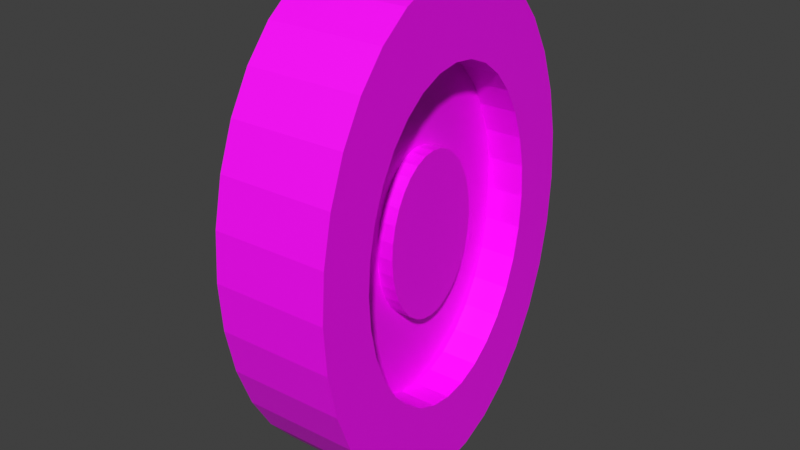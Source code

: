 # Source: llanta.blend  (saved by Blender 3.0.42; exported with 4.5.12 LTS)
import bpy
from mathutils import Matrix  # noqa: F401  (used for matrix-valued properties, if any)

bpy.ops.wm.read_factory_settings(use_empty=True)
scene = bpy.context.scene
scene.name = 'Scene'

# ---- collections
col_collection = bpy.data.collections.new('Collection'); scene.collection.children.link(col_collection)

# ---- images (referenced by path relative to the original .blend; pixels are not part of the script)
import os
ASSET_DIR = os.environ.get("B2B_ASSET_DIR", "")  # directory of the original .blend (textures are referenced by path, not embedded)
HERE = os.path.dirname(os.path.abspath(__file__))  # packed textures are extracted next to this script under _unpacked/

def load_image(name, relpath, width, height, colorspace="sRGB"):
    """Load a texture the original file referenced (path relative to the .blend, or extracted next to this script)."""
    p = next((c for c in (os.path.join(HERE, relpath), os.path.join(ASSET_DIR, relpath)) if relpath and os.path.exists(c)), "")
    if p:
        img = bpy.data.images.load(p, check_existing=True)
        img.name = name
    else:  # same state as the original file: an image datablock whose file is absent (Cycles renders it pink)
        img = bpy.data.images.new(name, width, height)
        img.source = "FILE"
        img.filepath = "//" + (relpath or name)
    img.colorspace_settings.name = colorspace
    return img
img_color_negro_png = load_image('Color_negro.png', 'Textures/Color_negro.png', 1024, 1024, 'sRGB')
img_rin_png = load_image('RIN.png', 'Textures/RIN.png', 1024, 1024, 'sRGB')

# ---- materials (node trees are filled in below, after node groups)
mat_rim = bpy.data.materials.new('Rim')
mat_rim.use_transparent_shadow = False
mat_rim.roughness = 0.5
mat_wheel = bpy.data.materials.new('Wheel')
mat_wheel.use_transparent_shadow = False
mat_wheel.roughness = 0.5

# ---- material node trees
mat_rim.use_nodes = True; mat_rim.node_tree.nodes.clear()
_N = mat_rim.node_tree.nodes; _L = mat_rim.node_tree.links
n0 = _N.new('ShaderNodeBsdfPrincipled'); n0.name = 'Principled BSDF'; n0.location = (10, 300)
n0.distribution = 'GGX'
n0.subsurface_method = 'RANDOM_WALK_SKIN'
n0.inputs[3].default_value = 1.45
n0.inputs[27].default_value = (0.0, 0.0, 0.0, 1.0)
n0.inputs[28].default_value = 1.0
n1 = _N.new('ShaderNodeOutputMaterial'); n1.name = 'Material Output'; n1.location = (300, 300)
n2 = _N.new('ShaderNodeTexImage'); n2.name = 'Imagen'; n2.location = (-280, 280)
n2.image = img_color_negro_png
_L.new(n0.outputs[0], n1.inputs[0])
_L.new(n2.outputs[0], n0.inputs[0])
n1.is_active_output = True
mat_wheel.use_nodes = True; mat_wheel.node_tree.nodes.clear()
_N = mat_wheel.node_tree.nodes; _L = mat_wheel.node_tree.links
n0 = _N.new('ShaderNodeBsdfPrincipled'); n0.name = 'Principled BSDF'; n0.location = (10, 300)
n0.distribution = 'GGX'
n0.subsurface_method = 'RANDOM_WALK_SKIN'
n0.inputs[3].default_value = 1.45
n0.inputs[27].default_value = (0.0, 0.0, 0.0, 1.0)
n0.inputs[28].default_value = 1.0
n1 = _N.new('ShaderNodeOutputMaterial'); n1.name = 'Material Output'; n1.location = (300, 300)
n2 = _N.new('ShaderNodeTexImage'); n2.name = 'Imagen'; n2.location = (-280, 280)
n2.image = img_rin_png
_L.new(n0.outputs[0], n1.inputs[0])
_L.new(n2.outputs[0], n0.inputs[0])
n1.is_active_output = True

# ---- world
world_world = bpy.data.worlds.new('World'); scene.world = world_world
world_world.use_nodes = True; world_world.node_tree.nodes.clear()
_N = world_world.node_tree.nodes; _L = world_world.node_tree.links
n0 = _N.new('ShaderNodeOutputWorld'); n0.name = 'World Output'; n0.location = (300, 300)
n1 = _N.new('ShaderNodeBackground'); n1.name = 'Background'; n1.location = (10, 300)
n1.inputs[0].default_value = (0.05088, 0.05088, 0.05088, 1.0)
_L.new(n1.outputs[0], n0.inputs[0])
n0.is_active_output = True
world_world.color = (0.05088, 0.05088, 0.05088)
world_world.use_sun_shadow = False
world_world.sun_shadow_jitter_overblur = 0.0

# ---- meshes
me_cylinder_010_cylinder_008 = bpy.data.meshes.new('Cylinder.010_Cylinder.008')
me_cylinder_010_cylinder_008.from_pydata([(0.1542, -0.1018, -0.6791), (-0.2348, -0.1018, -0.6728), (-0.2347, 0.06232, -0.6613), (0.1543, 0.06232, -0.6676), (-0.2343, 0.2202, -0.6273), (0.1547, 0.2202, -0.6335), (-0.2336, 0.3656, -0.572), (0.1554, 0.3656, -0.5783), (-0.2327, 0.4931, -0.4976), (0.1563, 0.4931, -0.5039), (-0.2316, 0.5978, -0.407), (0.1574, 0.5978, -0.4133), (-0.2304, 0.6755, -0.3036), (0.1586, 0.6755, -0.3099), (-0.229, 0.7234, -0.1914), (0.16, 0.7234, -0.1977), (-0.2276, 0.7396, -0.07476), (0.1614, 0.7396, -0.08104), (-0.2262, 0.7234, 0.04191), (0.1628, 0.7234, 0.03562), (-0.2249, 0.6755, 0.1541), (0.1642, 0.6755, 0.1478), (-0.2236, 0.5978, 0.2575), (0.1654, 0.5978, 0.2512), (-0.2225, 0.4931, 0.3481), (0.1665, 0.4931, 0.3418), (-0.2216, 0.3656, 0.4225), (0.1674, 0.3656, 0.4162), (-0.221, 0.2202, 0.4777), (0.1681, 0.2202, 0.4715), (-0.2205, 0.06232, 0.5118), (0.1685, 0.06232, 0.5055), (-0.2204, -0.1018, 0.5233), (0.1686, -0.1018, 0.517), (-0.2205, -0.266, 0.5118), (0.1685, -0.266, 0.5055), (-0.221, -0.4238, 0.4777), (0.1681, -0.4238, 0.4715), (-0.2216, -0.5693, 0.4225), (0.1674, -0.5693, 0.4162), (-0.2225, -0.6968, 0.3481), (0.1665, -0.6968, 0.3418), (-0.2236, -0.8014, 0.2575), (0.1654, -0.8014, 0.2512), (-0.2249, -0.8792, 0.1541), (0.1642, -0.8792, 0.1478), (-0.2262, -0.9271, 0.04191), (0.1628, -0.9271, 0.03563), (-0.2276, -0.9432, -0.07476), (0.1614, -0.9432, -0.08104), (-0.229, -0.9271, -0.1914), (0.16, -0.9271, -0.1977), (-0.2304, -0.8792, -0.3036), (0.1586, -0.8792, -0.3099), (-0.2316, -0.8014, -0.407), (0.1574, -0.8014, -0.4133), (-0.2327, -0.6968, -0.4976), (0.1563, -0.6968, -0.5039), (-0.2336, -0.5693, -0.572), (0.1554, -0.5693, -0.5783), (-0.2343, -0.4238, -0.6273), (0.1547, -0.4238, -0.6335), (-0.2286, 0.454, -0.1533), (-0.2276, 0.4649, -0.07476), (-0.2347, -0.266, -0.6613), (0.1543, -0.266, -0.6676), (-0.2228, -0.1018, 0.3281), (-0.2229, 0.008742, 0.3203), (-0.0956, 0.008742, 0.3183), (-0.09551, -0.1018, 0.326), (-0.2229, -0.2124, 0.3203), (-0.2286, -0.6577, -0.1533), (-0.2295, -0.6254, -0.2289), (-0.2317, 0.213, -0.4097), (-0.2311, 0.2989, -0.3596), (-0.2242, 0.2989, 0.2101), (-0.2236, 0.213, 0.2602), (-0.2249, -0.5731, 0.149), (-0.2258, -0.6254, 0.07939), (-0.2321, -0.3187, -0.4469), (-0.2324, -0.2124, -0.4698), (-0.2267, 0.454, 0.003826), (-0.2231, -0.3187, 0.2974), (-0.2303, -0.5731, -0.2985), (-0.2303, 0.3694, -0.2985), (-0.2231, 0.1151, 0.2974), (-0.2267, -0.6577, 0.003828), (-0.2325, -0.1018, -0.4776), (-0.2324, 0.008738, -0.4698), (-0.2258, 0.4218, 0.07939), (-0.2236, -0.4167, 0.2602), (-0.2311, -0.5026, -0.3596), (-0.2295, 0.4218, -0.2289), (-0.2276, -0.6686, -0.07476), (-0.2321, 0.1151, -0.4469), (-0.2249, 0.3694, 0.149), (-0.2242, -0.5026, 0.2101), (-0.2317, -0.4167, -0.4097), (-0.1049, 0.1151, -0.449), (-0.1044, 0.213, -0.4117), (-0.1044, -0.4167, -0.4117), (-0.1049, -0.3187, -0.449), (-0.0956, -0.2124, 0.3183), (-0.1038, 0.2989, -0.3616), (-0.1051, -0.2124, -0.4719), (-0.09588, -0.3187, 0.2953), (-0.1031, 0.3694, -0.3006), (-0.1052, -0.1018, -0.4796), (-0.09633, -0.4167, 0.2581), (-0.1022, 0.4218, -0.231), (-0.09693, -0.5026, 0.208), (-0.1013, 0.454, -0.1554), (-0.09767, -0.5731, 0.147), (-0.1004, 0.4649, -0.07681), (-0.09851, -0.6254, 0.07734), (-0.09942, 0.454, 0.001771), (-0.09942, -0.6577, 0.001773), (-0.09851, 0.4218, 0.07734), (-0.1004, -0.6686, -0.07681), (-0.09767, 0.3694, 0.147), (-0.1013, -0.6577, -0.1554), (-0.09693, 0.2989, 0.208), (-0.1022, -0.6254, -0.231), (-0.09633, 0.213, 0.2581), (-0.1031, -0.5731, -0.3006), (-0.09588, 0.1151, 0.2953), (-0.1051, 0.008738, -0.4719), (-0.1038, -0.5026, -0.3616)], [], [(0, 1, 2, 3), (3, 2, 4, 5), (5, 4, 6, 7), (7, 6, 8, 9), (9, 8, 10, 11), (11, 10, 12, 13), (13, 12, 14, 15), (15, 14, 16, 17), (17, 16, 18, 19), (19, 18, 20, 21), (21, 20, 22, 23), (23, 22, 24, 25), (25, 24, 26, 27), (27, 26, 28, 29), (29, 28, 30, 31), (31, 30, 32, 33), (33, 32, 34, 35), (35, 34, 36, 37), (37, 36, 38, 39), (39, 38, 40, 41), (41, 40, 42, 43), (43, 42, 44, 45), (45, 44, 46, 47), (47, 46, 48, 49), (49, 48, 50, 51), (51, 50, 52, 53), (53, 52, 54, 55), (55, 54, 56, 57), (57, 56, 58, 59), (59, 58, 60, 61), (16, 14, 62, 63), (61, 60, 64, 65), (65, 64, 1, 0), (66, 67, 68, 69), (34, 32, 66, 70), (52, 50, 71, 72), (8, 6, 73, 74), (26, 24, 75, 76), (44, 42, 77, 78), (64, 60, 79, 80), (18, 16, 63, 81), (36, 34, 70, 82), (54, 52, 72, 83), (10, 8, 74, 84), (28, 26, 76, 85), (46, 44, 78, 86), (2, 1, 87, 88), (1, 64, 80, 87), (20, 18, 81, 89), (38, 36, 82, 90), (56, 54, 83, 91), (12, 10, 84, 92), (30, 28, 85, 67), (48, 46, 86, 93), (4, 2, 88, 94), (22, 20, 89, 95), (40, 38, 90, 96), (58, 56, 91, 97), (14, 12, 92, 62), (32, 30, 67, 66), (50, 48, 93, 71), (6, 4, 94, 73), (24, 22, 95, 75), (42, 40, 96, 77), (60, 58, 97, 79), (73, 94, 98, 99), (79, 97, 100, 101), (70, 66, 69, 102), (74, 73, 99, 103), (80, 79, 101, 104), (82, 70, 102, 105), (84, 74, 103, 106), (87, 80, 104, 107), (90, 82, 105, 108), (92, 84, 106, 109), (96, 90, 108, 110), (62, 92, 109, 111), (77, 96, 110, 112), (63, 62, 111, 113), (78, 77, 112, 114), (81, 63, 113, 115), (86, 78, 114, 116), (89, 81, 115, 117), (93, 86, 116, 118), (95, 89, 117, 119), (71, 93, 118, 120), (75, 95, 119, 121), (72, 71, 120, 122), (76, 75, 121, 123), (83, 72, 122, 124), (85, 76, 123, 125), (88, 87, 107, 126), (91, 83, 124, 127), (67, 85, 125, 68), (94, 88, 126, 98), (97, 91, 127, 100), (0, 3, 5, 7, 9, 11, 13, 15, 17, 19, 21, 23, 25, 27, 29, 31, 33, 35, 37, 39, 41, 43, 45, 47, 49, 51, 53, 55, 57, 59, 61, 65)])
me_cylinder_010_cylinder_008.polygons.foreach_set('use_smooth', [True] * 97)
_k = set([(0, 1), (0, 3), (0, 65), (1, 2), (1, 64), (2, 3), (2, 4), (3, 5), (4, 5), (4, 6), (5, 7), (6, 7), (6, 8), (7, 9), (8, 9), (8, 10), (9, 11), (10, 11), (10, 12), (11, 13), (12, 13), (12, 14), (13, 15), (14, 15), (14, 16), (15, 17), (16, 17), (16, 18), (17, 19), (18, 19), (18, 20), (19, 21), (20, 21), (20, 22), (21, 23), (22, 23), (22, 24), (23, 25), (24, 25), (24, 26), (25, 27), (26, 27), (26, 28), (27, 29), (28, 29), (28, 30), (29, 31), (30, 31), (30, 32), (31, 33), (32, 33), (32, 34), (33, 35), (34, 35), (34, 36), (35, 37), (36, 37), (36, 38), (37, 39), (38, 39), (38, 40), (39, 41), (40, 41), (40, 42), (41, 43), (42, 43), (42, 44), (43, 45), (44, 45), (44, 46), (45, 47), (46, 47), (46, 48), (47, 49), (48, 49), (48, 50), (49, 51), (50, 51), (50, 52), (51, 53), (52, 53), (52, 54), (53, 55), (54, 55), (54, 56), (55, 57), (56, 57), (56, 58), (57, 59), (58, 59), (58, 60), (59, 61), (60, 61), (60, 64), (61, 65), (62, 63), (62, 92), (62, 111), (63, 81), (63, 113), (64, 65), (66, 67), (66, 69), (66, 70), (67, 68), (67, 85), (68, 69), (68, 125), (69, 102), (70, 82), (70, 102), (71, 72), (71, 93), (71, 120), (72, 83), (72, 122), (73, 74), (73, 94), (73, 99), (74, 84), (74, 103), (75, 76), (75, 95), (75, 121), (76, 85), (76, 123), (77, 78), (77, 96), (77, 112), (78, 86), (78, 114), (79, 80), (79, 97), (79, 101), (80, 87), (80, 104), (81, 89), (81, 115), (82, 90), (82, 105), (83, 91), (83, 124), (84, 92), (84, 106), (85, 125), (86, 93), (86, 116), (87, 88), (87, 107), (88, 94), (88, 126), (89, 95), (89, 117), (90, 96), (90, 108), (91, 97), (91, 127), (92, 109), (93, 118), (94, 98), (95, 119), (96, 110), (97, 100), (98, 99), (98, 126), (99, 103), (100, 101), (100, 127), (101, 104), (102, 105), (103, 106), (104, 107), (105, 108), (106, 109), (107, 126), (108, 110), (109, 111), (110, 112), (111, 113), (112, 114), (113, 115), (114, 116), (115, 117), (116, 118), (117, 119), (118, 120), (119, 121), (120, 122), (121, 123), (122, 124), (123, 125), (124, 127)])
me_cylinder_010_cylinder_008.attributes.new('sharp_edge', 'BOOLEAN', 'EDGE').data.foreach_set('value', [ (min(e.vertices), max(e.vertices)) in _k for e in me_cylinder_010_cylinder_008.edges])
_uv = me_cylinder_010_cylinder_008.uv_layers.new(name='UVMap')
_uv.uv.foreach_set('vector', [0.6881, 0.2346, 0.8774, 0.5282, 0.8521, 0.5282, 0.6628, 0.2346, 0.6628, 0.2346, 0.8521, 0.5282, 0.8465, 0.5739, 0.6375, 0.2346, 0.6375, 0.2346, 0.8465, 0.5739, 0.8212, 0.5739, 0.6122, 0.2346, 0.6122, 0.2346, 0.8212, 0.5739, 0.7959, 0.5739, 0.5869, 0.2346, 0.5869, 0.2346, 0.7959, 0.5739, 0.7706, 0.5739, 0.7863, 0.3442, 0.7863, 0.3442, 0.7706, 0.5739, 0.765, 0.6927, 0.761, 0.3442, 0.761, 0.3442, 0.765, 0.6927, 0.7396, 0.6927, 0.7357, 0.3442, 0.7357, 0.3442, 0.7396, 0.6927, 0.7143, 0.6927, 0.7104, 0.3442, 0.7104, 0.3442, 0.7143, 0.6927, 0.7087, 0.7476, 0.6851, 0.3442, 0.6851, 0.3442, 0.7087, 0.7476, 0.6834, 0.7476, 0.6992, 0.6458, 0.6992, 0.6458, 0.6834, 0.7476, 0.6581, 0.7476, 0.6739, 0.6458, 0.6739, 0.6458, 0.6581, 0.7476, 0.6328, 0.7476, 0.6486, 0.6458, 0.6486, 0.6458, 0.6328, 0.7476, 0.6075, 0.7476, 0.6233, 0.6458, 0.6233, 0.6458, 0.6075, 0.7476, 0.5822, 0.7476, 0.5979, 0.6458, 0.5979, 0.6458, 0.5822, 0.7476, 0.5569, 0.7476, 0.5726, 0.6458, 0.5726, 0.6458, 0.5569, 0.7476, 0.5315, 0.7476, 0.5473, 0.6458, 0.5473, 0.6458, 0.5315, 0.7476, 0.5062, 0.7476, 0.522, 0.6458, 0.522, 0.6458, 0.5062, 0.7476, 0.4809, 0.7476, 0.4967, 0.6458, 0.4967, 0.6458, 0.4809, 0.7476, 0.4556, 0.7476, 0.4714, 0.6458, 0.4714, 0.6458, 0.4556, 0.7476, 0.4303, 0.7476, 0.4461, 0.6458, 0.4461, 0.6458, 0.4303, 0.7476, 0.405, 0.7476, 0.4208, 0.6458, 0.4208, 0.6458, 0.405, 0.7476, 0.3797, 0.7476, 0.3954, 0.6458, 0.3954, 0.6458, 0.3797, 0.7476, 0.3544, 0.7476, 0.3701, 0.6458, 0.3701, 0.6458, 0.3544, 0.7476, 0.329, 0.7476, 0.3448, 0.6458, 0.3448, 0.6458, 0.329, 0.7476, 0.3037, 0.7476, 0.3195, 0.6458, 0.3195, 0.6458, 0.3037, 0.7476, 0.2784, 0.7476, 0.2942, 0.6458, 0.2942, 0.6458, 0.2784, 0.7476, 0.2531, 0.7476, 0.2689, 0.6458, 0.2689, 0.6458, 0.2531, 0.7476, 0.2436, 0.6318, 0.2278, 0.3747, 0.2278, 0.3747, 0.2436, 0.6318, 0.2183, 0.6318, 0.2025, 0.3747, 0.2025, 0.3747, 0.2183, 0.6318, 0.1929, 0.6318, 0.1772, 0.3747, 0.7143, 0.6927, 0.7396, 0.6927, 0.7396, 0.6927, 0.7143, 0.6927, 0.1772, 0.3747, 0.1929, 0.6318, 0.1676, 0.6318, 0.1992, 0.3412, 0.1992, 0.3412, 0.1676, 0.6318, 0.1423, 0.6318, 0.1739, 0.3412, 0.5237, 0.7532, 0.5549, 0.7532, 0.5549, 0.7532, 0.5237, 0.7532, 0.5062, 0.7476, 0.5315, 0.7476, 0.5315, 0.7476, 0.5062, 0.7476, 0.2784, 0.7476, 0.3037, 0.7476, 0.3037, 0.7476, 0.2784, 0.7476, 0.7959, 0.5739, 0.8212, 0.5739, 0.8212, 0.5739, 0.7959, 0.5739, 0.6075, 0.7476, 0.6328, 0.7476, 0.6328, 0.7476, 0.6075, 0.7476, 0.3797, 0.7476, 0.405, 0.7476, 0.405, 0.7476, 0.3797, 0.7476, 0.1676, 0.6318, 0.1929, 0.6318, 0.1929, 0.6318, 0.1676, 0.6318, 0.7087, 0.7476, 0.7143, 0.6927, 0.7143, 0.6927, 0.7087, 0.7476, 0.4809, 0.7476, 0.5062, 0.7476, 0.5062, 0.7476, 0.4809, 0.7476, 0.2531, 0.7476, 0.2784, 0.7476, 0.2784, 0.7476, 0.2531, 0.7476, 0.7706, 0.5739, 0.7959, 0.5739, 0.7959, 0.5739, 0.7706, 0.5739, 0.5822, 0.7476, 0.6075, 0.7476, 0.6075, 0.7476, 0.5822, 0.7476, 0.3544, 0.7476, 0.3797, 0.7476, 0.3797, 0.7476, 0.3544, 0.7476, 0.8521, 0.5282, 0.8774, 0.5282, 0.8774, 0.5282, 0.8521, 0.5282, 0.1423, 0.6318, 0.1676, 0.6318, 0.1676, 0.6318, 0.1423, 0.6318, 0.6834, 0.7476, 0.7087, 0.7476, 0.7087, 0.7476, 0.6834, 0.7476, 0.4556, 0.7476, 0.4809, 0.7476, 0.4809, 0.7476, 0.4556, 0.7476, 0.2436, 0.6318, 0.2531, 0.7476, 0.2531, 0.7476, 0.2436, 0.6318, 0.765, 0.6927, 0.7706, 0.5739, 0.7706, 0.5739, 0.765, 0.6927, 0.5569, 0.7476, 0.5822, 0.7476, 0.5822, 0.7476, 0.5569, 0.7476, 0.329, 0.7476, 0.3544, 0.7476, 0.3544, 0.7476, 0.329, 0.7476, 0.8465, 0.5739, 0.8521, 0.5282, 0.8521, 0.5282, 0.8465, 0.5739, 0.6581, 0.7476, 0.6834, 0.7476, 0.6834, 0.7476, 0.6581, 0.7476, 0.4303, 0.7476, 0.4556, 0.7476, 0.4556, 0.7476, 0.4303, 0.7476, 0.2183, 0.6318, 0.2436, 0.6318, 0.2436, 0.6318, 0.2183, 0.6318, 0.7396, 0.6927, 0.765, 0.6927, 0.765, 0.6927, 0.7396, 0.6927, 0.5315, 0.7476, 0.5569, 0.7476, 0.5569, 0.7476, 0.5315, 0.7476, 0.3037, 0.7476, 0.329, 0.7476, 0.329, 0.7476, 0.3037, 0.7476, 0.8212, 0.5739, 0.8465, 0.5739, 0.8465, 0.5739, 0.8212, 0.5739, 0.6328, 0.7476, 0.6581, 0.7476, 0.6581, 0.7476, 0.6328, 0.7476, 0.405, 0.7476, 0.4303, 0.7476, 0.4303, 0.7476, 0.405, 0.7476, 0.1929, 0.6318, 0.2183, 0.6318, 0.2183, 0.6318, 0.1929, 0.6318, 0.9299, 0.7532, 0.9612, 0.7532, 0.9612, 0.7532, 0.9299, 0.7532, 0.08616, 0.7532, 0.1174, 0.7532, 0.1174, 0.7532, 0.08616, 0.7532, 0.4924, 0.7532, 0.5237, 0.7532, 0.5237, 0.7532, 0.4924, 0.7532, 0.8987, 0.7532, 0.9299, 0.7532, 0.9299, 0.7532, 0.8987, 0.7532, 0.05491, 0.7532, 0.08616, 0.7532, 0.08616, 0.7532, 0.05491, 0.7532, 0.4612, 0.7532, 0.4924, 0.7532, 0.4924, 0.7532, 0.4612, 0.7532, 0.8674, 0.7532, 0.8987, 0.7532, 0.8987, 0.7532, 0.8674, 0.7532, 0.02366, 0.7532, 0.05491, 0.7532, 0.05491, 0.7532, 0.02366, 0.7532, 0.4299, 0.7532, 0.4612, 0.7532, 0.4612, 0.7532, 0.4299, 0.7532, 0.8362, 0.7532, 0.8674, 0.7532, 0.8674, 0.7532, 0.8362, 0.7532, 0.3987, 0.7532, 0.4299, 0.7532, 0.4299, 0.7532, 0.3987, 0.7532, 0.8049, 0.7532, 0.8362, 0.7532, 0.8362, 0.7532, 0.8049, 0.7532, 0.3674, 0.7532, 0.3987, 0.7532, 0.3987, 0.7532, 0.3674, 0.7532, 0.7737, 0.7532, 0.8049, 0.7532, 0.8049, 0.7532, 0.7737, 0.7532, 0.3362, 0.7532, 0.3674, 0.7532, 0.3674, 0.7532, 0.3362, 0.7532, 0.7424, 0.7532, 0.7737, 0.7532, 0.7737, 0.7532, 0.7424, 0.7532, 0.3049, 0.7532, 0.3362, 0.7532, 0.3362, 0.7532, 0.3049, 0.7532, 0.7112, 0.7532, 0.7424, 0.7532, 0.7424, 0.7532, 0.7112, 0.7532, 0.2737, 0.7532, 0.3049, 0.7532, 0.3049, 0.7532, 0.2737, 0.7532, 0.6799, 0.7532, 0.7112, 0.7532, 0.7112, 0.7532, 0.6799, 0.7532, 0.2424, 0.7532, 0.2737, 0.7532, 0.2737, 0.7532, 0.2424, 0.7532, 0.6487, 0.7532, 0.6799, 0.7532, 0.6799, 0.7532, 0.6487, 0.7532, 0.2112, 0.7532, 0.2424, 0.7532, 0.2424, 0.7532, 0.2112, 0.7532, 0.6174, 0.7532, 0.6487, 0.7532, 0.6487, 0.7532, 0.6174, 0.7532, 0.1799, 0.7532, 0.2112, 0.7532, 0.2112, 0.7532, 0.1799, 0.7532, 0.5862, 0.7532, 0.6174, 0.7532, 0.6174, 0.7532, 0.5862, 0.7532, 0.9924, 0.7532, 1.024, 0.7532, 1.024, 0.7532, 0.9924, 0.7532, 0.1487, 0.7532, 0.1799, 0.7532, 0.1799, 0.7532, 0.1487, 0.7532, 0.5549, 0.7532, 0.5862, 0.7532, 0.5862, 0.7532, 0.5549, 0.7532, 0.9612, 0.7532, 0.9924, 0.7532, 0.9924, 0.7532, 0.9612, 0.7532, 0.1174, 0.7532, 0.1487, 0.7532, 0.1487, 0.7532, 0.1174, 0.7532, 0.1739, 0.3412, 0.6628, 0.2346, 0.6375, 0.2346, 0.6122, 0.2346, 0.5869, 0.2346, 0.7863, 0.3442, 0.761, 0.3442, 0.7357, 0.3442, 0.7104, 0.3442, 0.6851, 0.3442, 0.6992, 0.6458, 0.6739, 0.6458, 0.6486, 0.6458, 0.6233, 0.6458, 0.5979, 0.6458, 0.5726, 0.6458, 0.5473, 0.6458, 0.522, 0.6458, 0.4967, 0.6458, 0.4714, 0.6458, 0.4461, 0.6458, 0.4208, 0.6458, 0.3954, 0.6458, 0.3701, 0.6458, 0.3448, 0.6458, 0.3195, 0.6458, 0.2942, 0.6458, 0.2689, 0.6458, 0.2278, 0.3747, 0.2025, 0.3747, 0.1772, 0.3747, 0.1992, 0.3412])
me_cylinder_010_cylinder_008.materials.append(mat_rim)
me_cylinder_010_cylinder_008.use_remesh_fix_poles = True
me_cylinder_010_cylinder_008.use_remesh_preserve_attributes = False
me_cylinder_010_cylinder_008.update()
me_cylinder_010_cylinder_008.normals_split_custom_set([tuple(v) for v in zip(*[iter([-0.01611, 0.06983, -0.9974, -0.01611, 0.06983, -0.9974, -0.01611, 0.06983, -0.9974, -0.01611, 0.06983, -0.9974, -0.01578, 0.2108, -0.9774, -0.01578, 0.2108, -0.9774, -0.01578, 0.2108, -0.9774, -0.01578, 0.2108, -0.9774, -0.0151, 0.3551, -0.9347, -0.0151, 0.3551, -0.9347, -0.0151, 0.3551, -0.9347, -0.0151, 0.3551, -0.9347, -0.01395, 0.5039, -0.8637, -0.01395, 0.5039, -0.8637, -0.01395, 0.5039, -0.8637, -0.01395, 0.5039, -0.8637, -0.01221, 0.6547, -0.7558, -0.01221, 0.6547, -0.7558, -0.01221, 0.6547, -0.7558, -0.01221, 0.6547, -0.7558, -0.009706, 0.7992, -0.6009, -0.009706, 0.7992, -0.6009, -0.009706, 0.7992, -0.6009, -0.009706, 0.7992, -0.6009, -0.006339, 0.9197, -0.3925, -0.006339, 0.9197, -0.3925, -0.006339, 0.9197, -0.3925, -0.006339, 0.9197, -0.3925, -0.002216, 0.9905, -0.1373, -0.002216, 0.9905, -0.1373, -0.002216, 0.9905, -0.1373, -0.002216, 0.9905, -0.1373, 0.002216, 0.9905, 0.1372, 0.002216, 0.9905, 0.1372, 0.002216, 0.9905, 0.1372, 0.002216, 0.9905, 0.1372, 0.006338, 0.9197, 0.3925, 0.006338, 0.9197, 0.3925, 0.006338, 0.9197, 0.3925, 0.006338, 0.9197, 0.3925, 0.009704, 0.7992, 0.6009, 0.009704, 0.7992, 0.6009, 0.009704, 0.7992, 0.6009, 0.009704, 0.7992, 0.6009, 0.0122, 0.6547, 0.7558, 0.0122, 0.6547, 0.7558, 0.0122, 0.6547, 0.7558, 0.0122, 0.6547, 0.7558, 0.01395, 0.5039, 0.8637, 0.01395, 0.5039, 0.8637, 0.01395, 0.5039, 0.8637, 0.01395, 0.5039, 0.8637, 0.0151, 0.3552, 0.9347, 0.0151, 0.3552, 0.9347, 0.0151, 0.3552, 0.9347, 0.0151, 0.3552, 0.9347, 0.01579, 0.2108, 0.9774, 0.01579, 0.2108, 0.9774, 0.01579, 0.2108, 0.9774, 0.01579, 0.2108, 0.9774, 0.01611, 0.06984, 0.9974, 0.01611, 0.06984, 0.9974, 0.01611, 0.06984, 0.9974, 0.01611, 0.06984, 0.9974, 0.01611, -0.06983, 0.9974, 0.01611, -0.06983, 0.9974, 0.01611, -0.06983, 0.9974, 0.01611, -0.06983, 0.9974, 0.01578, -0.2108, 0.9774, 0.01578, -0.2108, 0.9774, 0.01578, -0.2108, 0.9774, 0.01578, -0.2108, 0.9774, 0.01509, -0.3552, 0.9347, 0.01509, -0.3552, 0.9347, 0.01509, -0.3552, 0.9347, 0.01509, -0.3552, 0.9347, 0.01395, -0.5039, 0.8637, 0.01395, -0.5039, 0.8637, 0.01395, -0.5039, 0.8637, 0.01395, -0.5039, 0.8637, 0.01221, -0.6547, 0.7558, 0.01221, -0.6547, 0.7558, 0.01221, -0.6547, 0.7558, 0.01221, -0.6547, 0.7558, 0.009706, -0.7992, 0.6009, 0.009706, -0.7992, 0.6009, 0.009706, -0.7992, 0.6009, 0.009706, -0.7992, 0.6009, 0.006339, -0.9197, 0.3925, 0.006339, -0.9197, 0.3925, 0.006339, -0.9197, 0.3925, 0.006339, -0.9197, 0.3925, 0.002216, -0.9905, 0.1373, 0.002216, -0.9905, 0.1373, 0.002216, -0.9905, 0.1373, 0.002216, -0.9905, 0.1373, -0.002216, -0.9905, -0.1372, -0.002216, -0.9905, -0.1372, -0.002216, -0.9905, -0.1372, -0.002216, -0.9905, -0.1372, -0.006339, -0.9197, -0.3925, -0.006339, -0.9197, -0.3925, -0.006339, -0.9197, -0.3925, -0.006339, -0.9197, -0.3925, -0.009705, -0.7992, -0.6009, -0.009705, -0.7992, -0.6009, -0.009705, -0.7992, -0.6009, -0.009705, -0.7992, -0.6009, -0.0122, -0.6547, -0.7558, -0.0122, -0.6547, -0.7558, -0.0122, -0.6547, -0.7558, -0.0122, -0.6547, -0.7558, -0.01395, -0.5039, -0.8637, -0.01395, -0.5039, -0.8637, -0.01395, -0.5039, -0.8637, -0.01395, -0.5039, -0.8637, -0.01509, -0.3552, -0.9347, -0.01509, -0.3552, -0.9347, -0.01509, -0.3552, -0.9347, -0.01509, -0.3552, -0.9347, -0.9999, 7.294e-07, 0.01207, -0.9999, 8.781e-08, 0.01207, -0.9999, -1.382e-07, 0.01207, -0.9999, 7.294e-07, 0.01207, -0.01578, -0.2108, -0.9774, -0.01578, -0.2108, -0.9774, -0.01578, -0.2108, -0.9774, -0.01578, -0.2108, -0.9774, -0.01611, -0.06984, -0.9974, -0.01611, -0.06984, -0.9974, -0.01611, -0.06984, -0.9974, -0.01611, -0.06984, -0.9974, -0.01611, -0.06984, -0.9974, -0.01611, -0.06984, -0.9974, -0.01611, -0.06984, -0.9974, -0.01611, -0.06984, -0.9974, -0.9999, 5.784e-07, 0.01207, -0.9999, -1.818e-12, 0.01208, -0.9999, -1.906e-12, 0.01208, -0.9999, 3.522e-07, 0.01207, -0.9999, 5.939e-07, 0.01207, -0.9999, -1.194e-07, 0.01207, -0.9999, 1.008e-07, 0.01207, -0.9999, 3.295e-07, 0.01207, -0.9999, 2.718e-06, 0.01208, -0.9999, -2.275e-06, 0.01207, -0.9999, -2.473e-06, 0.01207, -0.9999, 1.127e-06, 0.01207, -0.9999, -8.832e-07, 0.01207, -0.9999, 2.484e-06, 0.01207, -0.9999, 2.286e-06, 0.01207, -0.9999, -2.274e-06, 0.01207, -0.9999, -9.401e-07, 0.01208, -0.9999, -7.202e-07, 0.01207, -0.9999, -1.355e-06, 0.01207, -0.9999, -5.488e-07, 0.01208, -0.9999, -1.794e-06, 0.01207, -0.9999, 2.622e-06, 0.01207, -0.9999, 2.49e-06, 0.01207, -0.9999, -2.515e-06, 0.01207, -0.9999, 9.918e-07, 0.01208, -0.9999, 7.294e-07, 0.01207, -0.9999, 7.294e-07, 0.01207, -0.9999, 1.148e-06, 0.01208, -0.9999, 3.781e-06, 0.01207, -0.9999, 5.784e-07, 0.01207, -0.9999, 3.522e-07, 0.01207, -0.9999, 3.26e-06, 0.01207, -0.9999, -2.434e-06, 0.01208, -0.9999, 5.939e-07, 0.01207, -0.9999, 3.295e-07, 0.01207, -0.9999, -3.438e-06, 0.01208, -0.9999, 2.517e-06, 0.01208, -0.9999, 2.718e-06, 0.01208, -0.9999, 1.127e-06, 0.01207, -0.9999, 3.528e-06, 0.01208, -0.9999, -3.741e-06, 0.01207, -0.9999, -8.832e-07, 0.01207, -0.9999, -2.274e-06, 0.01207, -0.9999, -3.23e-06, 0.01207, -0.9999, -9.918e-07, 0.01208, -0.9999, -9.401e-07, 0.01208, -0.9999, -5.488e-07, 0.01208, -0.9999, -1.148e-06, 0.01208, -0.9999, 1.77e-06, 0.01207, -0.9999, 9.773e-08, 0.01207, -0.9999, 9.767e-08, 0.01207, -0.9999, 2.524e-06, 0.01207, -0.9999, 9.773e-08, 0.01207, -0.9999, -1.794e-06, 0.01207, -0.9999, -2.515e-06, 0.01207, -0.9999, 9.767e-08, 0.01207, -0.9999, 9.981e-07, 0.01208, -0.9999, 9.918e-07, 0.01208, -0.9999, 1.148e-06, 0.01208, -0.9999, 6.28e-07, 0.01208, -0.9999, 9.946e-07, 0.01207, -0.9999, 3.781e-06, 0.01207, -0.9999, 3.26e-06, 0.01207, -0.9999, 2.371e-06, 0.01207, -0.9999, -2.681e-06, 0.01208, -0.9999, -2.434e-06, 0.01208, -0.9999, -3.438e-06, 0.01208, -0.9999, -1.127e-06, 0.01207, -0.9999, -6.053e-07, 0.01207, -0.9999, 2.517e-06, 0.01208, -0.9999, 3.528e-06, 0.01208, -0.9999, -3.197e-07, 0.01207, -0.9999, -5.784e-07, 0.01207, -0.9999, -3.741e-06, 0.01207, -0.9999, -3.23e-06, 0.01207, -0.9999, -3.522e-07, 0.01207, -0.9999, -7.294e-07, 0.01207, -0.9999, -9.918e-07, 0.01208, -0.9999, -1.148e-06, 0.01208, -0.9999, -7.294e-07, 0.01207, -0.9999, -2.649e-06, 0.01207, -0.9999, 1.77e-06, 0.01207, -0.9999, 2.524e-06, 0.01207, -0.9999, -2.564e-06, 0.01207, -0.9999, 8.729e-07, 0.01207, -0.9999, 9.981e-07, 0.01208, -0.9999, 6.28e-07, 0.01208, -0.9999, 1.515e-06, 0.01207, -0.9999, -2.324e-06, 0.01207, -0.9999, 9.946e-07, 0.01207, -0.9999, 2.371e-06, 0.01207, -0.9999, -2.133e-06, 0.01207, -0.9999, 2.274e-06, 0.01207, -0.9999, -2.681e-06, 0.01208, -0.9999, -1.127e-06, 0.01207, -0.9999, 2.507e-06, 0.01207, -0.9999, 8.781e-08, 0.01207, -0.9999, -6.053e-07, 0.01207, -0.9999, -3.197e-07, 0.01207, -0.9999, -1.382e-07, 0.01207, -0.9999, -1.818e-12, 0.01208, -0.9999, -5.784e-07, 0.01207, -0.9999, -3.522e-07, 0.01207, -0.9999, -1.906e-12, 0.01208, -0.9999, -1.194e-07, 0.01207, -0.9999, -7.294e-07, 0.01207, -0.9999, -7.294e-07, 0.01207, -0.9999, 1.008e-07, 0.01207, -0.9999, -2.275e-06, 0.01207, -0.9999, -2.649e-06, 0.01207, -0.9999, -2.564e-06, 0.01207, -0.9999, -2.473e-06, 0.01207, -0.9999, 2.484e-06, 0.01207, -0.9999, 8.729e-07, 0.01207, -0.9999, 1.515e-06, 0.01207, -0.9999, 2.286e-06, 0.01207, -0.9999, -7.202e-07, 0.01207, -0.9999, -2.324e-06, 0.01207, -0.9999, -2.133e-06, 0.01207, -0.9999, -1.355e-06, 0.01207, -0.9999, 2.622e-06, 0.01207, -0.9999, 2.274e-06, 0.01207, -0.9999, 2.507e-06, 0.01207, -0.9999, 2.49e-06, 0.01207, 0.01509, -0.3551, 0.9347, 0.01509, -0.3551, 0.9347, 0.01509, -0.3551, 0.9347, 0.01509, -0.3551, 0.9347, 0.01509, 0.3552, 0.9347, 0.01509, 0.3552, 0.9347, 0.01509, 0.3552, 0.9347, 0.01509, 0.3552, 0.9347, -0.01611, 0.06984, -0.9974, -0.01611, 0.06984, -0.9974, -0.01611, 0.06984, -0.9974, -0.01611, 0.06984, -0.9974, 0.01395, -0.5039, 0.8637, 0.01395, -0.5039, 0.8637, 0.01395, -0.5039, 0.8637, 0.01395, -0.5039, 0.8637, 0.01578, 0.2108, 0.9774, 0.01578, 0.2108, 0.9774, 0.01578, 0.2108, 0.9774, 0.01578, 0.2108, 0.9774, -0.01578, 0.2108, -0.9774, -0.01578, 0.2108, -0.9774, -0.01578, 0.2108, -0.9774, -0.01578, 0.2108, -0.9774, 0.01221, -0.6547, 0.7558, 0.01221, -0.6547, 0.7558, 0.01221, -0.6547, 0.7558, 0.01221, -0.6547, 0.7558, 0.01611, 0.06985, 0.9974, 0.01611, 0.06985, 0.9974, 0.01611, 0.06985, 0.9974, 0.01611, 0.06985, 0.9974, -0.01509, 0.3552, -0.9347, -0.01509, 0.3552, -0.9347, -0.01509, 0.3552, -0.9347, -0.01509, 0.3552, -0.9347, 0.009705, -0.7992, 0.601, 0.009705, -0.7992, 0.601, 0.009705, -0.7992, 0.601, 0.009705, -0.7992, 0.601, -0.01395, 0.5039, -0.8637, -0.01395, 0.5039, -0.8637, -0.01395, 0.5039, -0.8637, -0.01395, 0.5039, -0.8637, 0.00634, -0.9197, 0.3925, 0.00634, -0.9197, 0.3925, 0.00634, -0.9197, 0.3925, 0.00634, -0.9197, 0.3925, -0.01221, 0.6547, -0.7558, -0.01221, 0.6547, -0.7558, -0.01221, 0.6547, -0.7558, -0.01221, 0.6547, -0.7558, 0.002217, -0.9905, 0.1372, 0.002217, -0.9905, 0.1372, 0.002217, -0.9905, 0.1372, 0.002217, -0.9905, 0.1372, -0.009705, 0.7992, -0.6009, -0.009705, 0.7992, -0.6009, -0.009705, 0.7992, -0.6009, -0.009705, 0.7992, -0.6009, -0.002216, -0.9905, -0.1373, -0.002216, -0.9905, -0.1373, -0.002216, -0.9905, -0.1373, -0.002216, -0.9905, -0.1373, -0.006338, 0.9197, -0.3925, -0.006338, 0.9197, -0.3925, -0.006338, 0.9197, -0.3925, -0.006338, 0.9197, -0.3925, -0.006338, -0.9197, -0.3925, -0.006338, -0.9197, -0.3925, -0.006338, -0.9197, -0.3925, -0.006338, -0.9197, -0.3925, -0.002216, 0.9905, -0.1372, -0.002216, 0.9905, -0.1372, -0.002216, 0.9905, -0.1372, -0.002216, 0.9905, -0.1372, -0.009705, -0.7992, -0.6009, -0.009705, -0.7992, -0.6009, -0.009705, -0.7992, -0.6009, -0.009705, -0.7992, -0.6009, 0.002216, 0.9905, 0.1373, 0.002216, 0.9905, 0.1373, 0.002216, 0.9905, 0.1373, 0.002216, 0.9905, 0.1373, -0.01221, -0.6547, -0.7558, -0.01221, -0.6547, -0.7558, -0.01221, -0.6547, -0.7558, -0.01221, -0.6547, -0.7558, 0.006338, 0.9197, 0.3925, 0.006338, 0.9197, 0.3925, 0.006338, 0.9197, 0.3925, 0.006338, 0.9197, 0.3925, -0.01395, -0.5039, -0.8637, -0.01395, -0.5039, -0.8637, -0.01395, -0.5039, -0.8637, -0.01395, -0.5039, -0.8637, 0.009704, 0.7992, 0.6009, 0.009704, 0.7992, 0.6009, 0.009704, 0.7992, 0.6009, 0.009704, 0.7992, 0.6009, -0.0151, -0.3552, -0.9347, -0.0151, -0.3552, -0.9347, -0.0151, -0.3552, -0.9347, -0.0151, -0.3552, -0.9347, 0.01611, -0.06984, 0.9974, 0.01611, -0.06984, 0.9974, 0.01611, -0.06984, 0.9974, 0.01611, -0.06984, 0.9974, 0.01221, 0.6547, 0.7558, 0.01221, 0.6547, 0.7558, 0.01221, 0.6547, 0.7558, 0.01221, 0.6547, 0.7558, -0.01579, -0.2108, -0.9774, -0.01579, -0.2108, -0.9774, -0.01579, -0.2108, -0.9774, -0.01579, -0.2108, -0.9774, 0.01578, -0.2108, 0.9774, 0.01578, -0.2108, 0.9774, 0.01578, -0.2108, 0.9774, 0.01578, -0.2108, 0.9774, 0.01394, 0.5039, 0.8637, 0.01394, 0.5039, 0.8637, 0.01394, 0.5039, 0.8637, 0.01394, 0.5039, 0.8637, 0.9999, -2.135e-08, -0.01207, 0.9999, -2.135e-08, -0.01207, 0.9999, -2.135e-08, -0.01207, 0.9999, -2.135e-08, -0.01207, 0.9999, -2.135e-08, -0.01207, 0.9999, -2.135e-08, -0.01207, 0.9999, -2.135e-08, -0.01207, 0.9999, -2.135e-08, -0.01207, 0.9999, -2.135e-08, -0.01207, 0.9999, -2.135e-08, -0.01207, 0.9999, -2.135e-08, -0.01207, 0.9999, -2.135e-08, -0.01207, 0.9999, -2.135e-08, -0.01207, 0.9999, -2.135e-08, -0.01207, 0.9999, -2.135e-08, -0.01207, 0.9999, -2.135e-08, -0.01207, 0.9999, -2.135e-08, -0.01207, 0.9999, -2.135e-08, -0.01207, 0.9999, -2.135e-08, -0.01207, 0.9999, -2.135e-08, -0.01207, 0.9999, -2.135e-08, -0.01207, 0.9999, -2.135e-08, -0.01207, 0.9999, -2.135e-08, -0.01207, 0.9999, -2.135e-08, -0.01207, 0.9999, -2.135e-08, -0.01207, 0.9999, -2.135e-08, -0.01207, 0.9999, -2.135e-08, -0.01207, 0.9999, -2.135e-08, -0.01207, 0.9999, -2.135e-08, -0.01207, 0.9999, -2.135e-08, -0.01207, 0.9999, -2.135e-08, -0.01207, 0.9999, -2.135e-08, -0.01207])] * 3)])
me_cylinder_011_cylinder_013 = bpy.data.meshes.new('Cylinder.011_Cylinder.013')
me_cylinder_011_cylinder_013.from_pydata([(-0.09633, -0.4167, 0.2581), (-0.09588, -0.3187, 0.2953), (-0.09814, -0.2099, 0.1086), (-0.09836, -0.2587, 0.09002), (-0.09945, -0.3626, -2.9e-05), (-0.09903, -0.3366, 0.03466), (-0.1539, -0.3366, 0.03555), (-0.1543, -0.3626, 0.000857), (-0.1022, 0.4218, -0.231), (-0.1031, 0.3694, -0.3006), (-0.1017, 0.1329, -0.1883), (-0.1013, 0.159, -0.1536), (-0.09693, -0.5026, 0.208), (-0.09866, -0.3014, 0.06506), (-0.1013, 0.454, -0.1554), (-0.1008, 0.1751, -0.116), (-0.09767, -0.5731, 0.147), (-0.1004, 0.4649, -0.07681), (-0.1004, 0.1805, -0.07681), (-0.09851, -0.6254, 0.07734), (-0.09942, 0.454, 0.001771), (-0.0999, 0.1751, -0.03767), (-0.09942, -0.6577, 0.001773), (-0.0999, -0.3787, -0.03767), (-0.09851, 0.4218, 0.07734), (-0.09945, 0.159, -2.9e-05), (-0.1004, -0.6686, -0.07681), (-0.1004, -0.3841, -0.07681), (-0.09767, 0.3694, 0.147), (-0.09903, 0.1329, 0.03466), (-0.1013, -0.6577, -0.1554), (-0.1008, -0.3787, -0.116), (-0.09693, 0.2989, 0.208), (-0.09866, 0.09779, 0.06506), (-0.1022, -0.6254, -0.231), (-0.1013, -0.3626, -0.1536), (-0.09633, 0.213, 0.2581), (-0.09836, 0.05501, 0.09002), (-0.1031, -0.5731, -0.3006), (-0.1017, -0.3366, -0.1883), (-0.09588, 0.1151, 0.2953), (-0.09814, 0.006205, 0.1086), (-0.1051, 0.008738, -0.4719), (-0.1052, -0.1018, -0.4796), (-0.1028, -0.1018, -0.2775), (-0.1027, -0.04675, -0.2736), (-0.1038, -0.5026, -0.3616), (-0.1021, -0.3014, -0.2187), (-0.0956, 0.008742, 0.3183), (-0.098, -0.04675, 0.12), (-0.1049, 0.1151, -0.449), (-0.1026, 0.006205, -0.2622), (-0.1044, -0.4167, -0.4117), (-0.1024, -0.2587, -0.2436), (-0.09551, -0.1018, 0.326), (-0.09795, -0.1018, 0.1238), (-0.1044, 0.213, -0.4117), (-0.1024, 0.05501, -0.2436), (-0.1049, -0.3187, -0.449), (-0.1026, -0.2099, -0.2622), (-0.0956, -0.2124, 0.3183), (-0.098, -0.1569, 0.12), (-0.1038, 0.2989, -0.3616), (-0.1021, 0.09779, -0.2187), (-0.1051, -0.2124, -0.4719), (-0.1027, -0.1569, -0.2736), (-0.1576, -0.04675, -0.2727), (-0.1577, -0.1018, -0.2766), (-0.1576, -0.1569, -0.2727), (-0.1575, -0.2099, -0.2613), (-0.1573, -0.2587, -0.2428), (-0.157, -0.3014, -0.2178), (-0.1566, -0.3366, -0.1874), (-0.1562, -0.3626, -0.1527), (-0.1557, -0.3787, -0.1151), (-0.1552, -0.3841, -0.07593), (-0.1548, -0.3787, -0.03678), (-0.1535, -0.3014, 0.06595), (-0.1532, -0.2587, 0.0909), (-0.153, -0.2099, 0.1094), (-0.1529, -0.1569, 0.1209), (-0.1528, -0.1018, 0.1247), (-0.1529, -0.04675, 0.1209), (-0.153, 0.006205, 0.1094), (-0.1532, 0.05501, 0.0909), (-0.1535, 0.09779, 0.06595), (-0.1539, 0.1329, 0.03554), (-0.1543, 0.159, 0.000857), (-0.1548, 0.1751, -0.03678), (-0.1552, 0.1805, -0.07593), (-0.1557, 0.1751, -0.1151), (-0.1562, 0.159, -0.1527), (-0.1566, 0.1329, -0.1874), (-0.157, 0.09779, -0.2178), (-0.1573, 0.05501, -0.2428), (-0.1575, 0.006205, -0.2613)], [], [(0, 1, 2, 3), (4, 5, 6, 7), (8, 9, 10, 11), (12, 0, 3, 13), (14, 8, 11, 15), (16, 12, 13, 5), (17, 14, 15, 18), (19, 16, 5, 4), (20, 17, 18, 21), (22, 19, 4, 23), (24, 20, 21, 25), (26, 22, 23, 27), (28, 24, 25, 29), (30, 26, 27, 31), (32, 28, 29, 33), (34, 30, 31, 35), (36, 32, 33, 37), (38, 34, 35, 39), (40, 36, 37, 41), (42, 43, 44, 45), (46, 38, 39, 47), (48, 40, 41, 49), (50, 42, 45, 51), (52, 46, 47, 53), (54, 48, 49, 55), (56, 50, 51, 57), (58, 52, 53, 59), (60, 54, 55, 61), (62, 56, 57, 63), (64, 58, 59, 65), (1, 60, 61, 2), (9, 62, 63, 10), (43, 64, 65, 44), (66, 67, 68, 69, 70, 71, 72, 73, 74, 75, 76, 7, 6, 77, 78, 79, 80, 81, 82, 83, 84, 85, 86, 87, 88, 89, 90, 91, 92, 93, 94, 95), (21, 18, 89, 88), (23, 4, 7, 76), (25, 21, 88, 87), (27, 23, 76, 75), (29, 25, 87, 86), (31, 27, 75, 74), (33, 29, 86, 85), (35, 31, 74, 73), (37, 33, 85, 84), (39, 35, 73, 72), (41, 37, 84, 83), (45, 44, 67, 66), (47, 39, 72, 71), (49, 41, 83, 82), (51, 45, 66, 95), (53, 47, 71, 70), (55, 49, 82, 81), (57, 51, 95, 94), (59, 53, 70, 69), (61, 55, 81, 80), (63, 57, 94, 93), (65, 59, 69, 68), (2, 61, 80, 79), (10, 63, 93, 92), (44, 65, 68, 67), (3, 2, 79, 78), (11, 10, 92, 91), (13, 3, 78, 77), (15, 11, 91, 90), (18, 15, 90, 89)])
me_cylinder_011_cylinder_013.polygons.foreach_set('use_smooth', [True] * 64)
_k = set([(0, 1), (0, 12), (1, 60), (2, 3), (2, 61), (2, 79), (3, 13), (3, 78), (4, 5), (4, 7), (4, 23), (5, 6), (5, 13), (5, 16), (6, 7), (6, 77), (7, 76), (8, 9), (8, 14), (9, 62), (10, 11), (10, 63), (10, 92), (11, 15), (11, 91), (12, 16), (13, 77), (14, 17), (15, 18), (15, 90), (16, 19), (17, 20), (18, 21), (18, 89), (19, 22), (20, 24), (21, 25), (21, 88), (22, 26), (23, 27), (23, 76), (24, 28), (25, 29), (25, 87), (26, 30), (27, 31), (27, 75), (28, 32), (29, 33), (29, 86), (30, 34), (31, 35), (31, 74), (32, 36), (33, 37), (33, 85), (34, 38), (35, 39), (35, 73), (36, 40), (37, 41), (37, 84), (38, 46), (39, 47), (39, 72), (40, 48), (41, 49), (41, 83), (42, 43), (42, 50), (43, 64), (44, 45), (44, 65), (44, 67), (45, 51), (45, 66), (46, 52), (47, 53), (47, 71), (48, 54), (49, 55), (49, 82), (50, 56), (51, 57), (51, 95), (52, 58), (53, 59), (53, 70), (54, 60), (55, 61), (55, 81), (56, 62), (57, 63), (57, 94), (58, 64), (59, 65), (59, 69), (61, 80), (63, 93), (65, 68), (66, 67), (66, 95), (67, 68), (68, 69), (69, 70), (70, 71), (71, 72), (72, 73), (73, 74), (74, 75), (75, 76), (77, 78), (78, 79), (79, 80), (80, 81), (81, 82), (82, 83), (83, 84), (84, 85), (85, 86), (86, 87), (87, 88), (88, 89), (89, 90), (90, 91), (91, 92), (92, 93), (93, 94), (94, 95)])
me_cylinder_011_cylinder_013.attributes.new('sharp_edge', 'BOOLEAN', 'EDGE').data.foreach_set('value', [ (min(e.vertices), max(e.vertices)) in _k for e in me_cylinder_011_cylinder_013.edges])
_uv = me_cylinder_011_cylinder_013.uv_layers.new(name='UVMap')
_uv.uv.foreach_set('vector', [0.4062, 1.0, 0.4375, 1.0, 0.4375, 1.0, 0.4062, 1.0, 0.3125, 1.0, 0.3438, 1.0, 0.3438, 1.0, 0.3125, 1.0, 0.8125, 1.0, 0.8438, 1.0, 0.8438, 1.0, 0.8125, 1.0, 0.375, 1.0, 0.4062, 1.0, 0.4062, 1.0, 0.375, 1.0, 0.7812, 1.0, 0.8125, 1.0, 0.8125, 1.0, 0.7812, 1.0, 0.3438, 1.0, 0.375, 1.0, 0.375, 1.0, 0.3438, 1.0, 0.75, 1.0, 0.7812, 1.0, 0.7812, 1.0, 0.75, 1.0, 0.3125, 1.0, 0.3438, 1.0, 0.3438, 1.0, 0.3125, 1.0, 0.7188, 1.0, 0.75, 1.0, 0.75, 1.0, 0.7188, 1.0, 0.2812, 1.0, 0.3125, 1.0, 0.3125, 1.0, 0.2812, 1.0, 0.6875, 1.0, 0.7188, 1.0, 0.7188, 1.0, 0.6875, 1.0, 0.25, 1.0, 0.2812, 1.0, 0.2812, 1.0, 0.25, 1.0, 0.6562, 1.0, 0.6875, 1.0, 0.6875, 1.0, 0.6562, 1.0, 0.2188, 1.0, 0.25, 1.0, 0.25, 1.0, 0.2188, 1.0, 0.625, 1.0, 0.6562, 1.0, 0.6562, 1.0, 0.625, 1.0, 0.1875, 1.0, 0.2188, 1.0, 0.2188, 1.0, 0.1875, 1.0, 0.5938, 1.0, 0.625, 1.0, 0.625, 1.0, 0.5938, 1.0, 0.1562, 1.0, 0.1875, 1.0, 0.1875, 1.0, 0.1562, 1.0, 0.5625, 1.0, 0.5938, 1.0, 0.5938, 1.0, 0.5625, 1.0, 0.9688, 1.0, 1.0, 1.0, 1.0, 1.0, 0.9688, 1.0, 0.125, 1.0, 0.1562, 1.0, 0.1562, 1.0, 0.125, 1.0, 0.5312, 1.0, 0.5625, 1.0, 0.5625, 1.0, 0.5312, 1.0, 0.9375, 1.0, 0.9688, 1.0, 0.9688, 1.0, 0.9375, 1.0, 0.09375, 1.0, 0.125, 1.0, 0.125, 1.0, 0.09375, 1.0, 0.5, 1.0, 0.5312, 1.0, 0.5312, 1.0, 0.5, 1.0, 0.9062, 1.0, 0.9375, 1.0, 0.9375, 1.0, 0.9062, 1.0, 0.0625, 1.0, 0.09375, 1.0, 0.09375, 1.0, 0.0625, 1.0, 0.4688, 1.0, 0.5, 1.0, 0.5, 1.0, 0.4688, 1.0, 0.875, 1.0, 0.9062, 1.0, 0.9062, 1.0, 0.875, 1.0, 0.03125, 1.0, 0.0625, 1.0, 0.0625, 1.0, 0.03125, 1.0, 0.4375, 1.0, 0.4688, 1.0, 0.4688, 1.0, 0.4375, 1.0, 0.8438, 1.0, 0.875, 1.0, 0.875, 1.0, 0.8438, 1.0, 0.0, 1.0, 0.03125, 1.0, 0.03125, 1.0, 0.0, 1.0, 0.5854, 0.916, 0.5354, 0.9337, 0.4901, 0.9344, 0.4275, 0.9286, 0.3924, 0.9012, 0.3625, 0.8713, 0.3278, 0.8323, 0.296, 0.7935, 0.2759, 0.7327, 0.2489, 0.6832, 0.2279, 0.5734, 0.2239, 0.4811, 0.2348, 0.387, 0.2487, 0.3165, 0.2722, 0.2446, 0.3089, 0.1699, 0.3603, 0.1011, 0.436, 0.04653, 0.5437, 0.04327, 0.5727, 0.05167, 0.611, 0.07122, 0.6442, 0.1011, 0.6564, 0.1085, 0.6834, 0.1448, 0.7243, 0.2029, 0.7497, 0.2734, 0.7724, 0.3596, 0.7843, 0.4546, 0.7782, 0.588, 0.7596, 0.6401, 0.7296, 0.7646, 0.6512, 0.8708, 0.7188, 1.0, 0.75, 1.0, 0.75, 1.0, 0.7188, 1.0, 0.2812, 1.0, 0.3125, 1.0, 0.3125, 1.0, 0.2812, 1.0, 0.6875, 1.0, 0.7188, 1.0, 0.7188, 1.0, 0.6875, 1.0, 0.25, 1.0, 0.2812, 1.0, 0.2812, 1.0, 0.25, 1.0, 0.6562, 1.0, 0.6875, 1.0, 0.6875, 1.0, 0.6562, 1.0, 0.2188, 1.0, 0.25, 1.0, 0.25, 1.0, 0.2188, 1.0, 0.625, 1.0, 0.6562, 1.0, 0.6562, 1.0, 0.625, 1.0, 0.1875, 1.0, 0.2188, 1.0, 0.2188, 1.0, 0.1875, 1.0, 0.5938, 1.0, 0.625, 1.0, 0.625, 1.0, 0.5938, 1.0, 0.1562, 1.0, 0.1875, 1.0, 0.1875, 1.0, 0.1562, 1.0, 0.5625, 1.0, 0.5938, 1.0, 0.5938, 1.0, 0.5625, 1.0, 0.9688, 1.0, 1.0, 1.0, 1.0, 1.0, 0.9688, 1.0, 0.125, 1.0, 0.1562, 1.0, 0.1562, 1.0, 0.125, 1.0, 0.5312, 1.0, 0.5625, 1.0, 0.5625, 1.0, 0.5312, 1.0, 0.9375, 1.0, 0.9688, 1.0, 0.9688, 1.0, 0.9375, 1.0, 0.09375, 1.0, 0.125, 1.0, 0.125, 1.0, 0.09375, 1.0, 0.5, 1.0, 0.5312, 1.0, 0.5312, 1.0, 0.5, 1.0, 0.9062, 1.0, 0.9375, 1.0, 0.9375, 1.0, 0.9062, 1.0, 0.0625, 1.0, 0.09375, 1.0, 0.09375, 1.0, 0.0625, 1.0, 0.4688, 1.0, 0.5, 1.0, 0.5, 1.0, 0.4688, 1.0, 0.875, 1.0, 0.9062, 1.0, 0.9062, 1.0, 0.875, 1.0, 0.03125, 1.0, 0.0625, 1.0, 0.0625, 1.0, 0.03125, 1.0, 0.4375, 1.0, 0.4688, 1.0, 0.4688, 1.0, 0.4375, 1.0, 0.8438, 1.0, 0.875, 1.0, 0.875, 1.0, 0.8438, 1.0, 0.0, 1.0, 0.03125, 1.0, 0.03125, 1.0, 0.0, 1.0, 0.4062, 1.0, 0.4375, 1.0, 0.4375, 1.0, 0.4062, 1.0, 0.8125, 1.0, 0.8438, 1.0, 0.8438, 1.0, 0.8125, 1.0, 0.375, 1.0, 0.4062, 1.0, 0.4062, 1.0, 0.375, 1.0, 0.7812, 1.0, 0.8125, 1.0, 0.8125, 1.0, 0.7812, 1.0, 0.75, 1.0, 0.7812, 1.0, 0.7812, 1.0, 0.75, 1.0])
me_cylinder_011_cylinder_013.materials.append(mat_wheel)
me_cylinder_011_cylinder_013.use_remesh_fix_poles = True
me_cylinder_011_cylinder_013.use_remesh_preserve_attributes = False
me_cylinder_011_cylinder_013.update()
me_cylinder_011_cylinder_013.normals_split_custom_set([tuple(v) for v in zip(*[iter([-0.9999, 2.05e-06, 0.01207, -0.9999, -5.341e-07, 0.01207, -0.9999, -1.897e-08, 0.01208, -0.9999, 7.443e-07, 0.01207, 0.009703, -0.7992, 0.6009, 0.009703, -0.7992, 0.6009, 0.009703, -0.7992, 0.6009, 0.009703, -0.7992, 0.6009, -0.9999, 2.402e-06, 0.01207, -0.9999, 3.187e-06, 0.01208, -0.9999, 1.306e-06, 0.01207, -0.9999, 3.596e-06, 0.01208, -0.9999, -1.501e-06, 0.01207, -0.9999, 2.05e-06, 0.01207, -0.9999, 7.443e-07, 0.01207, -0.9999, 6.374e-07, 0.01207, -0.9999, 6.023e-07, 0.01206, -0.9999, 2.402e-06, 0.01207, -0.9999, 3.596e-06, 0.01208, -0.9999, 3.762e-07, 0.01206, -0.9999, -5.409e-06, 0.01207, -0.9999, -1.501e-06, 0.01207, -0.9999, 6.374e-07, 0.01207, -0.9999, -5.409e-06, 0.01207, -0.9999, 2.336e-06, 0.01207, -0.9999, 6.023e-07, 0.01206, -0.9999, 3.762e-07, 0.01206, -0.9999, 2.336e-06, 0.01207, -0.9999, -1.371e-06, 0.01207, -0.9999, 2.489e-06, 0.01208, -0.9999, 2.489e-06, 0.01208, -0.9999, -3.612e-07, 0.01208, -0.9999, 3.494e-06, 0.01207, -0.9999, 2.336e-06, 0.01207, -0.9999, 2.336e-06, 0.01207, -0.9999, 3.615e-06, 0.01207, -0.9999, -3.416e-06, 0.01207, -0.9999, -1.371e-06, 0.01207, -0.9999, -3.612e-07, 0.01208, -0.9999, -3.527e-06, 0.01207, -0.9999, 1.411e-06, 0.01207, -0.9999, 3.494e-06, 0.01207, -0.9999, 3.615e-06, 0.01207, -0.9999, 3.654e-07, 0.01208, -0.9999, -2.308e-06, 0.01207, -0.9999, -3.416e-06, 0.01207, -0.9999, -3.527e-06, 0.01207, -0.9999, -2.308e-06, 0.01207, -0.9999, 5.335e-07, 0.01208, -0.9999, 1.411e-06, 0.01207, -0.9999, 3.654e-07, 0.01208, -0.9999, 2.087e-06, 0.01207, -0.9999, -5.303e-07, 0.01206, -0.9999, -2.308e-06, 0.01207, -0.9999, -2.308e-06, 0.01207, -0.9999, -2.96e-07, 0.01206, -0.9999, 1.506e-06, 0.01207, -0.9999, 5.335e-07, 0.01208, -0.9999, 2.087e-06, 0.01207, -0.9999, -5.761e-07, 0.01207, -0.9999, -2.306e-06, 0.01207, -0.9999, -5.303e-07, 0.01206, -0.9999, -2.96e-07, 0.01206, -0.9999, -3.511e-06, 0.01208, -0.9999, -1.993e-06, 0.01207, -0.9999, 1.506e-06, 0.01207, -0.9999, -5.761e-07, 0.01207, -0.9999, -7.424e-07, 0.01207, -0.9999, -3.11e-06, 0.01208, -0.9999, -2.306e-06, 0.01207, -0.9999, -3.511e-06, 0.01208, -0.9999, -1.217e-06, 0.01207, -0.9999, 5.163e-07, 0.01207, -0.9999, -1.993e-06, 0.01207, -0.9999, -7.424e-07, 0.01207, -0.9999, 3.517e-08, 0.01208, -0.9999, -1.689e-06, 0.01207, -0.9999, 9.646e-08, 0.01208, -0.9999, 9.646e-08, 0.01208, -0.9999, -1.465e-06, 0.01207, -0.9999, -1.942e-07, 0.01207, -0.9999, -3.11e-06, 0.01208, -0.9999, -1.217e-06, 0.01207, -0.9999, -1.784e-06, 0.01207, -0.9999, -4.359e-07, 0.01208, -0.9999, 5.163e-07, 0.01207, -0.9999, 3.517e-08, 0.01208, -0.9999, -2.754e-07, 0.01208, -0.9999, 1.305e-06, 0.01207, -0.9999, -1.689e-06, 0.01207, -0.9999, -1.465e-06, 0.01207, -0.9999, 1.941e-07, 0.01207, -0.9999, -4.519e-06, 0.01208, -0.9999, -1.942e-07, 0.01207, -0.9999, -1.784e-06, 0.01207, -0.9999, -4.387e-06, 0.01208, -0.9999, 3.579e-12, 0.01208, -0.9999, -4.359e-07, 0.01208, -0.9999, -2.754e-07, 0.01208, -0.9999, -4.054e-12, 0.01208, -0.9999, 4.52e-06, 0.01208, -0.9999, 1.305e-06, 0.01207, -0.9999, 1.941e-07, 0.01207, -0.9999, 4.465e-06, 0.01208, -0.9999, -1.203e-06, 0.01207, -0.9999, -4.519e-06, 0.01208, -0.9999, -4.387e-06, 0.01208, -0.9999, -1.409e-07, 0.01207, -0.9999, 4.964e-07, 0.01208, -0.9999, 3.579e-12, 0.01208, -0.9999, -4.054e-12, 0.01208, -0.9999, 3.265e-07, 0.01208, -0.9999, 2.03e-07, 0.01207, -0.9999, 4.52e-06, 0.01208, -0.9999, 4.465e-06, 0.01208, -0.9999, 1.736e-06, 0.01207, -0.9999, 1.732e-06, 0.01207, -0.9999, -1.203e-06, 0.01207, -0.9999, -1.409e-07, 0.01207, -0.9999, 1.531e-06, 0.01207, -0.9999, -5.341e-07, 0.01207, -0.9999, 4.964e-07, 0.01208, -0.9999, 3.265e-07, 0.01208, -0.9999, -1.897e-08, 0.01208, -0.9999, 3.187e-06, 0.01208, -0.9999, 2.03e-07, 0.01207, -0.9999, 1.736e-06, 0.01207, -0.9999, 1.306e-06, 0.01207, -0.9999, 9.646e-08, 0.01208, -0.9999, 1.732e-06, 0.01207, -0.9999, 1.531e-06, 0.01207, -0.9999, 9.646e-08, 0.01208, -0.9999, 3.029e-08, 0.01207, -0.9999, 3.029e-08, 0.01207, -0.9999, 3.029e-08, 0.01207, -0.9999, 3.029e-08, 0.01207, -0.9999, 3.029e-08, 0.01207, -0.9999, 3.029e-08, 0.01207, -0.9999, 3.029e-08, 0.01207, -0.9999, 3.029e-08, 0.01207, -0.9999, 3.029e-08, 0.01207, -0.9999, 3.029e-08, 0.01207, -0.9999, 3.029e-08, 0.01207, -0.9999, 3.029e-08, 0.01207, -0.9999, 3.029e-08, 0.01207, -0.9999, 3.029e-08, 0.01207, -0.9999, 3.029e-08, 0.01207, -0.9999, 3.029e-08, 0.01207, -0.9999, 3.029e-08, 0.01207, -0.9999, 3.029e-08, 0.01207, -0.9999, 3.029e-08, 0.01207, -0.9999, 3.029e-08, 0.01207, -0.9999, 3.029e-08, 0.01207, -0.9999, 3.029e-08, 0.01207, -0.9999, 3.029e-08, 0.01207, -0.9999, 3.029e-08, 0.01207, -0.9999, 3.029e-08, 0.01207, -0.9999, 3.029e-08, 0.01207, -0.9999, 3.029e-08, 0.01207, -0.9999, 3.029e-08, 0.01207, -0.9999, 3.029e-08, 0.01207, -0.9999, 3.029e-08, 0.01207, -0.9999, 3.029e-08, 0.01207, -0.9999, 3.029e-08, 0.01207, 0.002215, 0.9905, 0.1372, 0.002215, 0.9905, 0.1372, 0.002215, 0.9905, 0.1372, 0.002215, 0.9905, 0.1372, 0.006344, -0.9197, 0.3925, 0.006344, -0.9197, 0.3925, 0.006344, -0.9197, 0.3925, 0.006344, -0.9197, 0.3925, 0.006337, 0.9197, 0.3925, 0.006337, 0.9197, 0.3925, 0.006337, 0.9197, 0.3925, 0.006337, 0.9197, 0.3925, 0.002219, -0.9905, 0.1373, 0.002219, -0.9905, 0.1373, 0.002219, -0.9905, 0.1373, 0.002219, -0.9905, 0.1373, 0.009703, 0.7992, 0.601, 0.009703, 0.7992, 0.601, 0.009703, 0.7992, 0.601, 0.009703, 0.7992, 0.601, -0.002216, -0.9905, -0.1372, -0.002216, -0.9905, -0.1372, -0.002216, -0.9905, -0.1372, -0.002216, -0.9905, -0.1372, 0.01222, 0.6547, 0.7558, 0.01222, 0.6547, 0.7558, 0.01222, 0.6547, 0.7558, 0.01222, 0.6547, 0.7558, -0.006337, -0.9197, -0.3925, -0.006337, -0.9197, -0.3925, -0.006337, -0.9197, -0.3925, -0.006337, -0.9197, -0.3925, 0.01396, 0.5039, 0.8637, 0.01396, 0.5039, 0.8637, 0.01396, 0.5039, 0.8637, 0.01396, 0.5039, 0.8637, -0.009703, -0.7992, -0.6009, -0.009703, -0.7992, -0.6009, -0.009703, -0.7992, -0.6009, -0.009703, -0.7992, -0.6009, 0.01509, 0.3552, 0.9347, 0.01509, 0.3552, 0.9347, 0.01509, 0.3552, 0.9347, 0.01509, 0.3552, 0.9347, -0.01611, 0.06984, -0.9974, -0.01611, 0.06984, -0.9974, -0.01611, 0.06984, -0.9974, -0.01611, 0.06984, -0.9974, -0.0122, -0.6547, -0.7558, -0.0122, -0.6547, -0.7558, -0.0122, -0.6547, -0.7558, -0.0122, -0.6547, -0.7558, 0.01579, 0.2108, 0.9774, 0.01579, 0.2108, 0.9774, 0.01579, 0.2108, 0.9774, 0.01579, 0.2108, 0.9774, -0.0158, 0.2108, -0.9774, -0.0158, 0.2108, -0.9774, -0.0158, 0.2108, -0.9774, -0.0158, 0.2108, -0.9774, -0.01395, -0.5039, -0.8637, -0.01395, -0.5039, -0.8637, -0.01395, -0.5039, -0.8637, -0.01395, -0.5039, -0.8637, 0.01611, 0.06984, 0.9974, 0.01611, 0.06984, 0.9974, 0.01611, 0.06984, 0.9974, 0.01611, 0.06984, 0.9974, -0.0151, 0.3551, -0.9347, -0.0151, 0.3551, -0.9347, -0.0151, 0.3551, -0.9347, -0.0151, 0.3551, -0.9347, -0.0151, -0.3552, -0.9347, -0.0151, -0.3552, -0.9347, -0.0151, -0.3552, -0.9347, -0.0151, -0.3552, -0.9347, 0.01611, -0.06984, 0.9974, 0.01611, -0.06984, 0.9974, 0.01611, -0.06984, 0.9974, 0.01611, -0.06984, 0.9974, -0.01394, 0.5039, -0.8637, -0.01394, 0.5039, -0.8637, -0.01394, 0.5039, -0.8637, -0.01394, 0.5039, -0.8637, -0.01579, -0.2108, -0.9774, -0.01579, -0.2108, -0.9774, -0.01579, -0.2108, -0.9774, -0.01579, -0.2108, -0.9774, 0.01579, -0.2108, 0.9774, 0.01579, -0.2108, 0.9774, 0.01579, -0.2108, 0.9774, 0.01579, -0.2108, 0.9774, -0.0122, 0.6547, -0.7558, -0.0122, 0.6547, -0.7558, -0.0122, 0.6547, -0.7558, -0.0122, 0.6547, -0.7558, -0.0161, -0.06985, -0.9974, -0.0161, -0.06985, -0.9974, -0.0161, -0.06985, -0.9974, -0.0161, -0.06985, -0.9974, 0.01509, -0.3552, 0.9347, 0.01509, -0.3552, 0.9347, 0.01509, -0.3552, 0.9347, 0.01509, -0.3552, 0.9347, -0.009702, 0.7993, -0.6009, -0.009702, 0.7993, -0.6009, -0.009702, 0.7993, -0.6009, -0.009702, 0.7993, -0.6009, 0.01394, -0.5039, 0.8637, 0.01394, -0.5039, 0.8637, 0.01394, -0.5039, 0.8637, 0.01394, -0.5039, 0.8637, -0.006337, 0.9197, -0.3925, -0.006337, 0.9197, -0.3925, -0.006337, 0.9197, -0.3925, -0.006337, 0.9197, -0.3925, -0.002216, 0.9905, -0.1372, -0.002216, 0.9905, -0.1372, -0.002216, 0.9905, -0.1372, -0.002216, 0.9905, -0.1372])] * 3)])

# ---- objects
ob_cylinder_010_cylinder_008 = bpy.data.objects.new('Cylinder.010_Cylinder.008', me_cylinder_010_cylinder_008)
ob_cylinder_011_cylinder_013 = bpy.data.objects.new('Cylinder.011_Cylinder.013', me_cylinder_011_cylinder_013)

# ---- transforms, parenting, visibility, modifiers, constraints
ob_cylinder_010_cylinder_008.location = (0.0, 0.0, 0.0)
ob_cylinder_010_cylinder_008.rotation_euler = (1.571, -0.0, 3.181)
ob_cylinder_011_cylinder_013.location = (0.0, 0.0, 0.0)
ob_cylinder_011_cylinder_013.rotation_euler = (1.571, -0.0, 3.181)

# ---- collection membership
col_collection.objects.link(ob_cylinder_010_cylinder_008)
col_collection.objects.link(ob_cylinder_011_cylinder_013)

# ---- scene / render settings (as saved in the file)
scene.frame_start = 1; scene.frame_end = 250; scene.frame_set(1)
scene.render.engine = 'BLENDER_EEVEE_NEXT'
scene.cycles.sampling_pattern = 'TABULATED_SOBOL'
scene.cycles.use_light_tree = False
scene.view_settings.view_transform = 'Standard'
bpy.context.view_layer.update()

# ---- added for rendering (the .blend has no active camera and no usable light): camera, sun
cam_auto = bpy.data.cameras.new('AutoCamera')
cam_auto.lens = 50.0
cam_auto.sensor_width = 36.0
cam_auto.clip_end = 1000.0
ob_auto_camera = bpy.data.objects.new('AutoCamera', cam_auto)
scene.collection.objects.link(ob_auto_camera)
ob_auto_camera.location = (2.00245, -2.43609, 1.47121)
ob_auto_camera.rotation_euler = (1.09748, -7.21219e-08, 0.694738)
scene.camera = ob_auto_camera
light_auto_sun = bpy.data.lights.new('AutoSun', 'SUN')
light_auto_sun.energy = 3.0
light_auto_sun.angle = 0.0523599
ob_auto_sun = bpy.data.objects.new('AutoSun', light_auto_sun)
scene.collection.objects.link(ob_auto_sun)
ob_auto_sun.rotation_euler = (0.872665, 0.174533, 0.523599)
bpy.context.view_layer.update()
